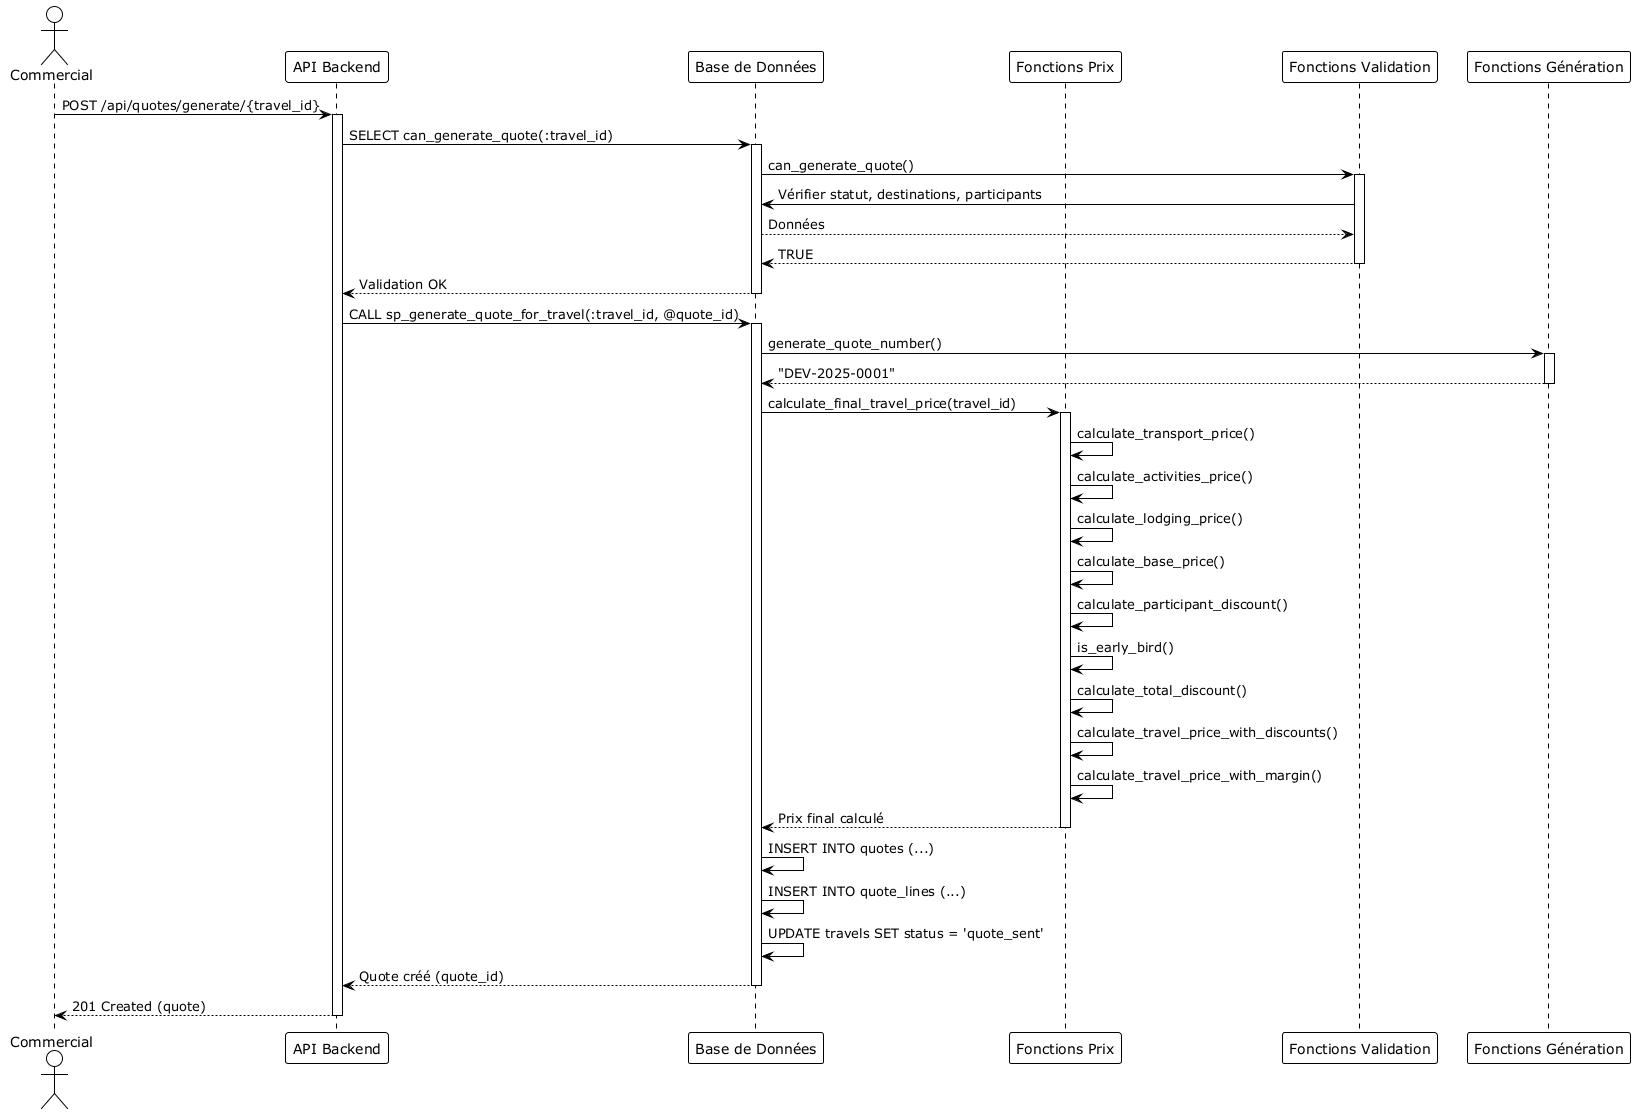

The diagram above was rendered by PlantUML. Its source (embedded in the PNG):
@startuml SequenceDiagram_GenerationDevisDetaillee
!theme plain

actor Commercial
participant "API Backend" as API
participant "Base de Données" as DB
participant "Fonctions Prix" as PricingFuncs
participant "Fonctions Validation" as ValidationFuncs
participant "Fonctions Génération" as GenerationFuncs

Commercial -> API : POST /api/quotes/generate/{travel_id}
activate API

API -> DB : SELECT can_generate_quote(:travel_id)
activate DB
DB -> ValidationFuncs : can_generate_quote()
activate ValidationFuncs
ValidationFuncs -> DB : Vérifier statut, destinations, participants
DB --> ValidationFuncs : Données
ValidationFuncs --> DB : TRUE
deactivate ValidationFuncs
DB --> API : Validation OK
deactivate DB

API -> DB : CALL sp_generate_quote_for_travel(:travel_id, @quote_id)
activate DB

DB -> GenerationFuncs : generate_quote_number()
activate GenerationFuncs
GenerationFuncs --> DB : "DEV-2025-0001"
deactivate GenerationFuncs

DB -> PricingFuncs : calculate_final_travel_price(travel_id)
activate PricingFuncs

PricingFuncs -> PricingFuncs : calculate_transport_price()
PricingFuncs -> PricingFuncs : calculate_activities_price()
PricingFuncs -> PricingFuncs : calculate_lodging_price()
PricingFuncs -> PricingFuncs : calculate_base_price()

PricingFuncs -> PricingFuncs : calculate_participant_discount()
PricingFuncs -> PricingFuncs : is_early_bird()
PricingFuncs -> PricingFuncs : calculate_total_discount()
PricingFuncs -> PricingFuncs : calculate_travel_price_with_discounts()
PricingFuncs -> PricingFuncs : calculate_travel_price_with_margin()

PricingFuncs --> DB : Prix final calculé
deactivate PricingFuncs

DB -> DB : INSERT INTO quotes (...)
DB -> DB : INSERT INTO quote_lines (...)
DB -> DB : UPDATE travels SET status = 'quote_sent'
DB --> API : Quote créé (quote_id)
deactivate DB

API --> Commercial : 201 Created (quote)
deactivate API

@enduml